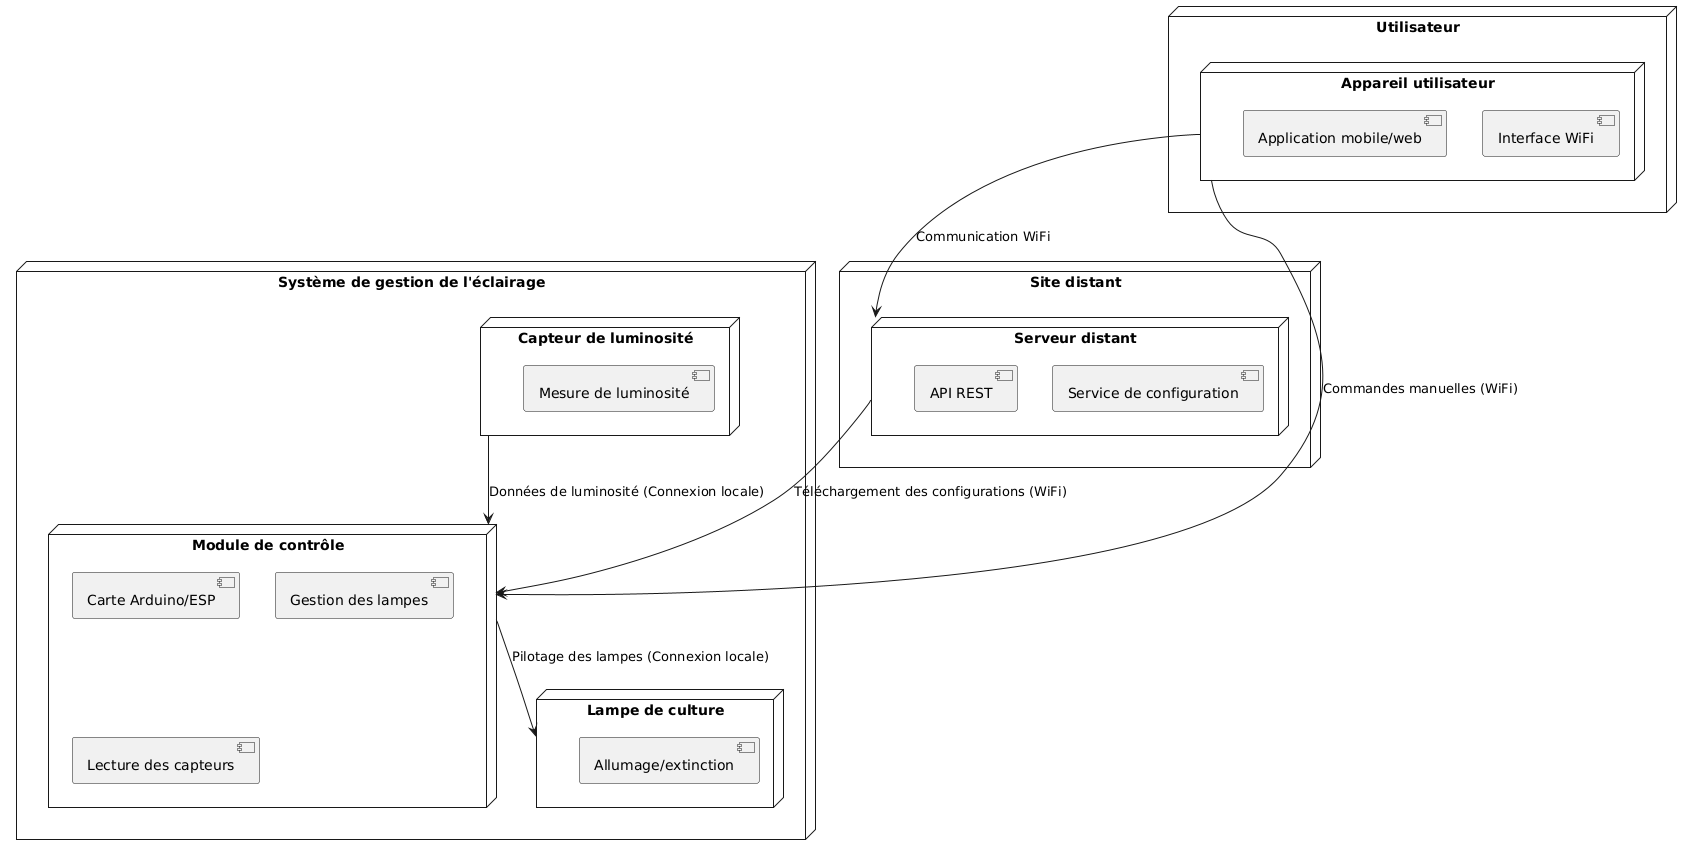

The diagram above was rendered by PlantUML. Its source (embedded in the PNG):
@startuml
node "Utilisateur" {
    node "Appareil utilisateur" {
        [Interface WiFi]
        [Application mobile/web]
    }
}

node "Site distant" {
    node "Serveur distant" {
        [Service de configuration]
        [API REST]
    }
}

node "Système de gestion de l'éclairage" {
    node "Module de contrôle" {
        [Carte Arduino/ESP]
        [Gestion des lampes]
        [Lecture des capteurs]
    }
    node "Capteur de luminosité" {
        [Mesure de luminosité]
    }
    node "Lampe de culture" {
        [Allumage/extinction]
    }
}

"Appareil utilisateur" --> "Serveur distant" : Communication WiFi
"Appareil utilisateur" --> "Module de contrôle" : Commandes manuelles (WiFi)
"Serveur distant" --> "Module de contrôle" : Téléchargement des configurations (WiFi)
"Capteur de luminosité" --> "Module de contrôle" : Données de luminosité (Connexion locale)
"Module de contrôle" --> "Lampe de culture" : Pilotage des lampes (Connexion locale)
@enduml